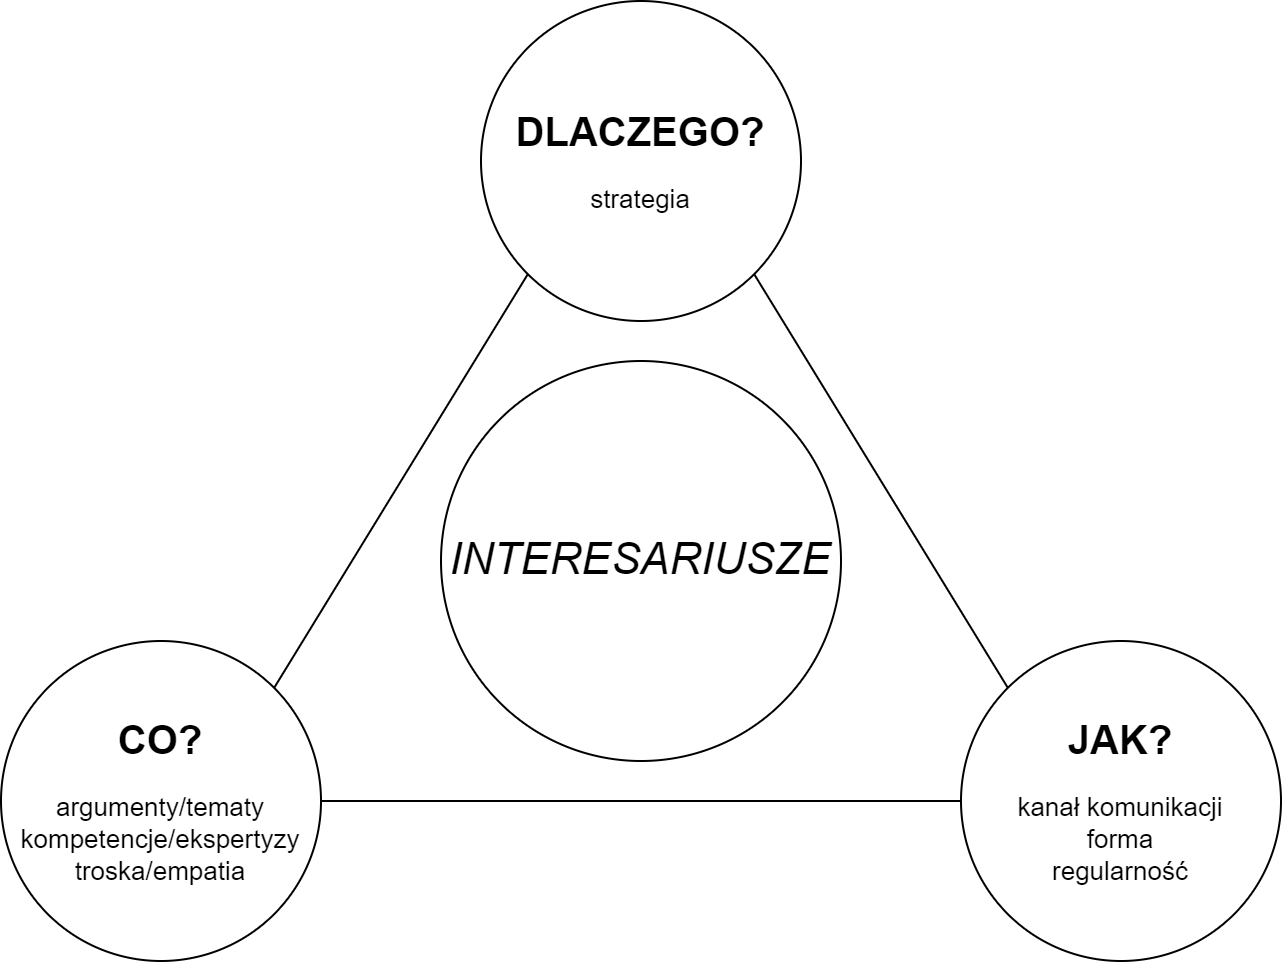

The diagram above was exported from draw.io. Its source (the exported page's mxGraphModel, read from the mxfile embedded in the PNG):
<mxGraphModel dx="1992" dy="1245" grid="1" gridSize="10" guides="1" tooltips="1" connect="1" arrows="1" fold="1" page="1" pageScale="1" pageWidth="827" pageHeight="1169" math="0" shadow="0">
  <root>
    <mxCell id="0" />
    <mxCell id="1" parent="0" />
    <mxCell id="aftZomEOeQUgh_xqhKE8-5" style="rounded=0;orthogonalLoop=1;jettySize=auto;html=1;exitX=1;exitY=1;exitDx=0;exitDy=0;entryX=0;entryY=0;entryDx=0;entryDy=0;endArrow=none;endFill=0;" edge="1" parent="1" source="aftZomEOeQUgh_xqhKE8-1" target="aftZomEOeQUgh_xqhKE8-2">
      <mxGeometry relative="1" as="geometry" />
    </mxCell>
    <mxCell id="aftZomEOeQUgh_xqhKE8-1" value="&lt;b&gt;&lt;font style=&quot;font-size: 20px;&quot;&gt;DLACZEGO?&lt;/font&gt;&lt;/b&gt;&lt;br&gt;&lt;br&gt;&lt;font style=&quot;font-size: 13px;&quot;&gt;strategia&lt;/font&gt;" style="ellipse;whiteSpace=wrap;html=1;aspect=fixed;" vertex="1" parent="1">
      <mxGeometry x="320" y="80" width="160" height="160" as="geometry" />
    </mxCell>
    <mxCell id="aftZomEOeQUgh_xqhKE8-2" value="&lt;b&gt;&lt;font style=&quot;font-size: 20px;&quot;&gt;JAK?&lt;/font&gt;&lt;/b&gt;&lt;br&gt;&lt;br&gt;&lt;font style=&quot;font-size: 13px;&quot;&gt;kanał komunikacji&lt;br&gt;forma&lt;br&gt;regularność&lt;br&gt;&lt;/font&gt;" style="ellipse;whiteSpace=wrap;html=1;aspect=fixed;" vertex="1" parent="1">
      <mxGeometry x="560" y="400" width="160" height="160" as="geometry" />
    </mxCell>
    <mxCell id="aftZomEOeQUgh_xqhKE8-4" style="rounded=0;orthogonalLoop=1;jettySize=auto;html=1;exitX=1;exitY=0;exitDx=0;exitDy=0;entryX=0;entryY=1;entryDx=0;entryDy=0;endArrow=none;endFill=0;" edge="1" parent="1" source="aftZomEOeQUgh_xqhKE8-3" target="aftZomEOeQUgh_xqhKE8-1">
      <mxGeometry relative="1" as="geometry" />
    </mxCell>
    <mxCell id="aftZomEOeQUgh_xqhKE8-6" style="rounded=0;orthogonalLoop=1;jettySize=auto;html=1;exitX=1;exitY=0.5;exitDx=0;exitDy=0;entryX=0;entryY=0.5;entryDx=0;entryDy=0;endArrow=none;endFill=0;" edge="1" parent="1" source="aftZomEOeQUgh_xqhKE8-3" target="aftZomEOeQUgh_xqhKE8-2">
      <mxGeometry relative="1" as="geometry" />
    </mxCell>
    <mxCell id="aftZomEOeQUgh_xqhKE8-3" value="&lt;b&gt;&lt;font style=&quot;font-size: 20px;&quot;&gt;CO?&lt;/font&gt;&lt;/b&gt;&lt;br&gt;&lt;br&gt;&lt;font style=&quot;font-size: 13px;&quot;&gt;argumenty/tematy&lt;br&gt;kompetencje/ekspertyzy&lt;br&gt;troska/empatia&lt;br&gt;&lt;/font&gt;" style="ellipse;whiteSpace=wrap;html=1;aspect=fixed;" vertex="1" parent="1">
      <mxGeometry x="80" y="400" width="160" height="160" as="geometry" />
    </mxCell>
    <mxCell id="aftZomEOeQUgh_xqhKE8-7" value="&lt;font size=&quot;1&quot; style=&quot;&quot;&gt;&lt;span style=&quot;font-size: 22px;&quot;&gt;&lt;i style=&quot;&quot;&gt;INTERESARIUSZE&lt;/i&gt;&lt;/span&gt;&lt;/font&gt;" style="ellipse;whiteSpace=wrap;html=1;aspect=fixed;" vertex="1" parent="1">
      <mxGeometry x="300" y="260" width="200" height="200" as="geometry" />
    </mxCell>
  </root>
</mxGraphModel>